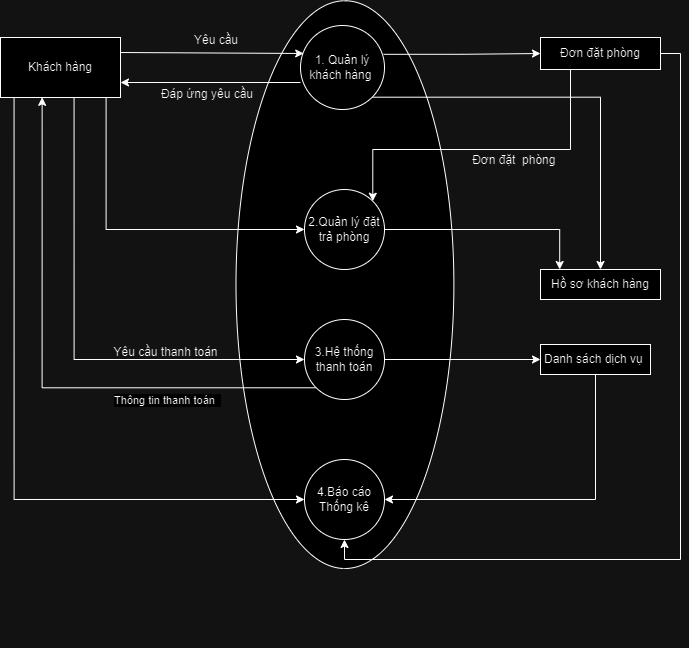

The diagram above was exported from draw.io. Its source (the exported page's mxGraphModel, read from the mxfile embedded in the PNG):
<mxGraphModel dx="1042" dy="531" grid="1" gridSize="10" guides="1" tooltips="1" connect="1" arrows="1" fold="1" page="1" pageScale="1" pageWidth="827" pageHeight="1169" math="0" shadow="0">
  <root>
    <mxCell id="0" />
    <mxCell id="1" parent="0" />
    <mxCell id="ijhdeRzqhBksWI2zAHlx-6" value="" style="ellipse;whiteSpace=wrap;html=1;rotation=90;" vertex="1" parent="1">
      <mxGeometry x="130.57" y="196.19" width="567.75" height="217.88" as="geometry" />
    </mxCell>
    <mxCell id="rhvJn0jYEnCYwTbiZYbZ-16" style="edgeStyle=orthogonalEdgeStyle;rounded=0;orthogonalLoop=1;jettySize=auto;html=1;exitX=0.99;exitY=0.343;exitDx=0;exitDy=0;entryX=0;entryY=0.5;entryDx=0;entryDy=0;exitPerimeter=0;" parent="1" source="rhvJn0jYEnCYwTbiZYbZ-1" target="rhvJn0jYEnCYwTbiZYbZ-15" edge="1">
      <mxGeometry relative="1" as="geometry" />
    </mxCell>
    <mxCell id="rhvJn0jYEnCYwTbiZYbZ-21" style="edgeStyle=orthogonalEdgeStyle;rounded=0;orthogonalLoop=1;jettySize=auto;html=1;exitX=1;exitY=1;exitDx=0;exitDy=0;entryX=0.5;entryY=0;entryDx=0;entryDy=0;" parent="1" source="rhvJn0jYEnCYwTbiZYbZ-1" target="rhvJn0jYEnCYwTbiZYbZ-19" edge="1">
      <mxGeometry relative="1" as="geometry" />
    </mxCell>
    <mxCell id="rhvJn0jYEnCYwTbiZYbZ-1" value="1. Quản lý khách hàng&amp;nbsp;" style="ellipse;whiteSpace=wrap;html=1;aspect=fixed;" parent="1" vertex="1">
      <mxGeometry x="370" y="46" width="84" height="84" as="geometry" />
    </mxCell>
    <mxCell id="rhvJn0jYEnCYwTbiZYbZ-5" value="2.Quản lý đặt trả phòng" style="ellipse;whiteSpace=wrap;html=1;aspect=fixed;" parent="1" vertex="1">
      <mxGeometry x="374" y="210" width="80" height="80" as="geometry" />
    </mxCell>
    <mxCell id="rhvJn0jYEnCYwTbiZYbZ-23" style="edgeStyle=orthogonalEdgeStyle;rounded=0;orthogonalLoop=1;jettySize=auto;html=1;exitX=1;exitY=0.5;exitDx=0;exitDy=0;entryX=0;entryY=0.5;entryDx=0;entryDy=0;" parent="1" source="rhvJn0jYEnCYwTbiZYbZ-6" target="rhvJn0jYEnCYwTbiZYbZ-22" edge="1">
      <mxGeometry relative="1" as="geometry" />
    </mxCell>
    <mxCell id="rhvJn0jYEnCYwTbiZYbZ-27" style="edgeStyle=orthogonalEdgeStyle;rounded=0;orthogonalLoop=1;jettySize=auto;html=1;exitX=0;exitY=1;exitDx=0;exitDy=0;entryX=0.347;entryY=0.997;entryDx=0;entryDy=0;entryPerimeter=0;" parent="1" source="rhvJn0jYEnCYwTbiZYbZ-6" target="rhvJn0jYEnCYwTbiZYbZ-8" edge="1">
      <mxGeometry relative="1" as="geometry" />
    </mxCell>
    <mxCell id="rhvJn0jYEnCYwTbiZYbZ-28" value="Thông tin thanh toán&amp;nbsp;&amp;nbsp;" style="edgeLabel;html=1;align=center;verticalAlign=middle;resizable=0;points=[];" parent="rhvJn0jYEnCYwTbiZYbZ-27" connectable="0" vertex="1">
      <mxGeometry x="-0.3681" y="4" relative="1" as="geometry">
        <mxPoint x="29" y="8" as="offset" />
      </mxGeometry>
    </mxCell>
    <mxCell id="rhvJn0jYEnCYwTbiZYbZ-6" value="3.Hệ thống thanh toán" style="ellipse;whiteSpace=wrap;html=1;aspect=fixed;" parent="1" vertex="1">
      <mxGeometry x="374" y="340" width="80" height="80" as="geometry" />
    </mxCell>
    <mxCell id="rhvJn0jYEnCYwTbiZYbZ-7" value="4.Báo cáo&lt;br&gt;Thống kê" style="ellipse;whiteSpace=wrap;html=1;aspect=fixed;" parent="1" vertex="1">
      <mxGeometry x="374" y="480" width="80" height="80" as="geometry" />
    </mxCell>
    <mxCell id="rhvJn0jYEnCYwTbiZYbZ-25" style="edgeStyle=orthogonalEdgeStyle;rounded=0;orthogonalLoop=1;jettySize=auto;html=1;exitX=0.613;exitY=1.013;exitDx=0;exitDy=0;entryX=0;entryY=0.5;entryDx=0;entryDy=0;exitPerimeter=0;" parent="1" source="rhvJn0jYEnCYwTbiZYbZ-8" target="rhvJn0jYEnCYwTbiZYbZ-6" edge="1">
      <mxGeometry relative="1" as="geometry" />
    </mxCell>
    <mxCell id="rhvJn0jYEnCYwTbiZYbZ-36" style="edgeStyle=orthogonalEdgeStyle;rounded=0;orthogonalLoop=1;jettySize=auto;html=1;exitX=0.113;exitY=1.011;exitDx=0;exitDy=0;entryX=0;entryY=0.5;entryDx=0;entryDy=0;exitPerimeter=0;" parent="1" source="rhvJn0jYEnCYwTbiZYbZ-8" target="rhvJn0jYEnCYwTbiZYbZ-7" edge="1">
      <mxGeometry relative="1" as="geometry" />
    </mxCell>
    <mxCell id="rhvJn0jYEnCYwTbiZYbZ-41" style="edgeStyle=orthogonalEdgeStyle;rounded=0;orthogonalLoop=1;jettySize=auto;html=1;exitX=0.88;exitY=0.987;exitDx=0;exitDy=0;entryX=0;entryY=0.5;entryDx=0;entryDy=0;exitPerimeter=0;" parent="1" source="rhvJn0jYEnCYwTbiZYbZ-8" target="rhvJn0jYEnCYwTbiZYbZ-5" edge="1">
      <mxGeometry relative="1" as="geometry" />
    </mxCell>
    <mxCell id="rhvJn0jYEnCYwTbiZYbZ-8" value="Khách hàng" style="rounded=0;whiteSpace=wrap;html=1;" parent="1" vertex="1">
      <mxGeometry x="70" y="58" width="120" height="60" as="geometry" />
    </mxCell>
    <mxCell id="rhvJn0jYEnCYwTbiZYbZ-42" style="edgeStyle=orthogonalEdgeStyle;rounded=0;orthogonalLoop=1;jettySize=auto;html=1;exitX=1;exitY=0.5;exitDx=0;exitDy=0;entryX=0.5;entryY=1;entryDx=0;entryDy=0;" parent="1" source="rhvJn0jYEnCYwTbiZYbZ-15" target="rhvJn0jYEnCYwTbiZYbZ-7" edge="1">
      <mxGeometry relative="1" as="geometry" />
    </mxCell>
    <mxCell id="rhvJn0jYEnCYwTbiZYbZ-15" value="Đơn đặt phòng" style="rounded=0;whiteSpace=wrap;html=1;" parent="1" vertex="1">
      <mxGeometry x="610" y="58" width="120" height="32" as="geometry" />
    </mxCell>
    <mxCell id="rhvJn0jYEnCYwTbiZYbZ-17" style="edgeStyle=orthogonalEdgeStyle;rounded=0;orthogonalLoop=1;jettySize=auto;html=1;exitX=0.25;exitY=1;exitDx=0;exitDy=0;entryX=1;entryY=0;entryDx=0;entryDy=0;" parent="1" source="rhvJn0jYEnCYwTbiZYbZ-15" target="rhvJn0jYEnCYwTbiZYbZ-5" edge="1">
      <mxGeometry relative="1" as="geometry">
        <Array as="points">
          <mxPoint x="640" y="170" />
          <mxPoint x="442" y="170" />
        </Array>
      </mxGeometry>
    </mxCell>
    <mxCell id="rhvJn0jYEnCYwTbiZYbZ-18" value="Đơn đặt&amp;nbsp; phòng&amp;nbsp;" style="text;html=1;align=center;verticalAlign=middle;resizable=0;points=[];autosize=1;strokeColor=none;fillColor=none;" parent="1" vertex="1">
      <mxGeometry x="530" y="166" width="110" height="30" as="geometry" />
    </mxCell>
    <mxCell id="rhvJn0jYEnCYwTbiZYbZ-19" value="Hồ sơ khách hàng" style="rounded=0;whiteSpace=wrap;html=1;" parent="1" vertex="1">
      <mxGeometry x="610" y="290" width="120" height="30" as="geometry" />
    </mxCell>
    <mxCell id="rhvJn0jYEnCYwTbiZYbZ-20" style="edgeStyle=orthogonalEdgeStyle;rounded=0;orthogonalLoop=1;jettySize=auto;html=1;exitX=1;exitY=0.5;exitDx=0;exitDy=0;entryX=0.16;entryY=0;entryDx=0;entryDy=0;entryPerimeter=0;" parent="1" source="rhvJn0jYEnCYwTbiZYbZ-5" target="rhvJn0jYEnCYwTbiZYbZ-19" edge="1">
      <mxGeometry relative="1" as="geometry" />
    </mxCell>
    <mxCell id="rhvJn0jYEnCYwTbiZYbZ-29" style="edgeStyle=orthogonalEdgeStyle;rounded=0;orthogonalLoop=1;jettySize=auto;html=1;exitX=0.5;exitY=1;exitDx=0;exitDy=0;entryX=1;entryY=0.5;entryDx=0;entryDy=0;" parent="1" source="rhvJn0jYEnCYwTbiZYbZ-22" target="rhvJn0jYEnCYwTbiZYbZ-7" edge="1">
      <mxGeometry relative="1" as="geometry" />
    </mxCell>
    <mxCell id="rhvJn0jYEnCYwTbiZYbZ-22" value="Danh sách dịch vụ&amp;nbsp;" style="rounded=0;whiteSpace=wrap;html=1;" parent="1" vertex="1">
      <mxGeometry x="610" y="365" width="110" height="30" as="geometry" />
    </mxCell>
    <mxCell id="rhvJn0jYEnCYwTbiZYbZ-26" value="Yêu cầu thanh toán" style="text;html=1;align=center;verticalAlign=middle;resizable=0;points=[];autosize=1;strokeColor=none;fillColor=none;" parent="1" vertex="1">
      <mxGeometry x="170" y="358" width="130" height="30" as="geometry" />
    </mxCell>
    <mxCell id="rhvJn0jYEnCYwTbiZYbZ-33" style="edgeStyle=orthogonalEdgeStyle;rounded=0;orthogonalLoop=1;jettySize=auto;html=1;exitX=0.5;exitY=1;exitDx=0;exitDy=0;" parent="1" edge="1">
      <mxGeometry relative="1" as="geometry">
        <mxPoint x="414" y="660" as="sourcePoint" />
        <mxPoint x="414" y="660" as="targetPoint" />
      </mxGeometry>
    </mxCell>
    <mxCell id="rhvJn0jYEnCYwTbiZYbZ-34" style="edgeStyle=orthogonalEdgeStyle;rounded=0;orthogonalLoop=1;jettySize=auto;html=1;exitX=0.5;exitY=1;exitDx=0;exitDy=0;" parent="1" edge="1">
      <mxGeometry relative="1" as="geometry">
        <mxPoint x="414" y="660" as="sourcePoint" />
        <mxPoint x="414" y="660" as="targetPoint" />
      </mxGeometry>
    </mxCell>
    <mxCell id="ijhdeRzqhBksWI2zAHlx-1" value="" style="endArrow=classic;html=1;rounded=0;exitX=1;exitY=0.25;exitDx=0;exitDy=0;entryX=0.038;entryY=0.333;entryDx=0;entryDy=0;entryPerimeter=0;" edge="1" parent="1" source="rhvJn0jYEnCYwTbiZYbZ-8" target="rhvJn0jYEnCYwTbiZYbZ-1">
      <mxGeometry width="50" height="50" relative="1" as="geometry">
        <mxPoint x="390" y="300" as="sourcePoint" />
        <mxPoint x="440" y="250" as="targetPoint" />
      </mxGeometry>
    </mxCell>
    <mxCell id="ijhdeRzqhBksWI2zAHlx-2" value="" style="endArrow=classic;html=1;rounded=0;entryX=1;entryY=0.75;entryDx=0;entryDy=0;" edge="1" parent="1" target="rhvJn0jYEnCYwTbiZYbZ-8">
      <mxGeometry width="50" height="50" relative="1" as="geometry">
        <mxPoint x="370" y="103" as="sourcePoint" />
        <mxPoint x="440" y="250" as="targetPoint" />
      </mxGeometry>
    </mxCell>
    <mxCell id="ijhdeRzqhBksWI2zAHlx-3" value="Yêu cầu" style="text;html=1;strokeColor=none;fillColor=none;align=center;verticalAlign=middle;whiteSpace=wrap;rounded=0;" vertex="1" parent="1">
      <mxGeometry x="256" y="46" width="60" height="30" as="geometry" />
    </mxCell>
    <mxCell id="ijhdeRzqhBksWI2zAHlx-4" value="Đáp ứng yêu cầu" style="text;html=1;strokeColor=none;fillColor=none;align=center;verticalAlign=middle;whiteSpace=wrap;rounded=0;" vertex="1" parent="1">
      <mxGeometry x="222" y="100" width="110" height="30" as="geometry" />
    </mxCell>
  </root>
</mxGraphModel>